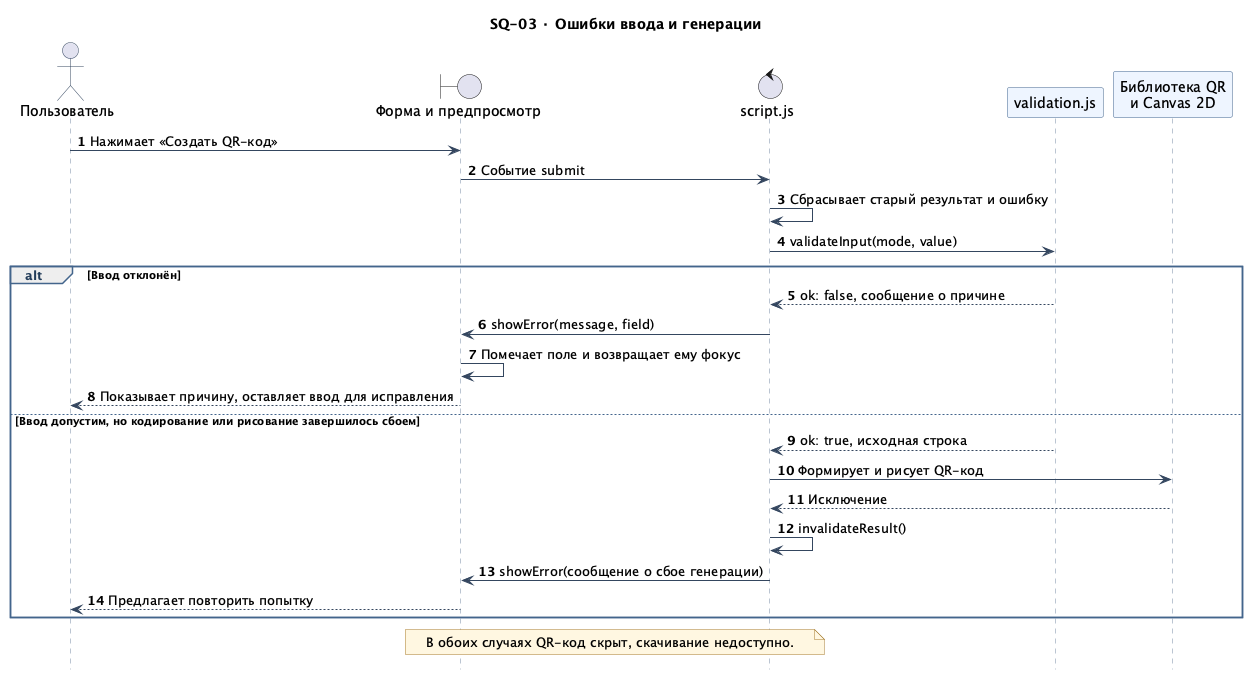

The diagram above was rendered by PlantUML. Its source (embedded in the PNG):
@startuml
!include _style.iuml
title SQ-03 · Ошибки ввода и генерации
actor "Пользователь" as User
boundary "Форма и предпросмотр" as UI
control "script.js" as App
participant "validation.js" as Validation
participant "Библиотека QR\nи Canvas 2D" as QR
autonumber

User -> UI : Нажимает «Создать QR-код»
UI -> App : Событие submit
App -> App : Сбрасывает старый результат и ошибку
App -> Validation : validateInput(mode, value)
alt Ввод отклонён
  Validation --> App : ok: false, сообщение о причине
  App -> UI : showError(message, field)
  UI -> UI : Помечает поле и возвращает ему фокус
  UI --> User : Показывает причину, оставляет ввод для исправления
else Ввод допустим, но кодирование или рисование завершилось сбоем
  Validation --> App : ok: true, исходная строка
  App -> QR : Формирует и рисует QR-код
  QR --> App : Исключение
  App -> App : invalidateResult()
  App -> UI : showError(сообщение о сбое генерации)
  UI --> User : Предлагает повторить попытку
end
note over UI, App
  В обоих случаях QR-код скрыт, скачивание недоступно.
end note
@enduml